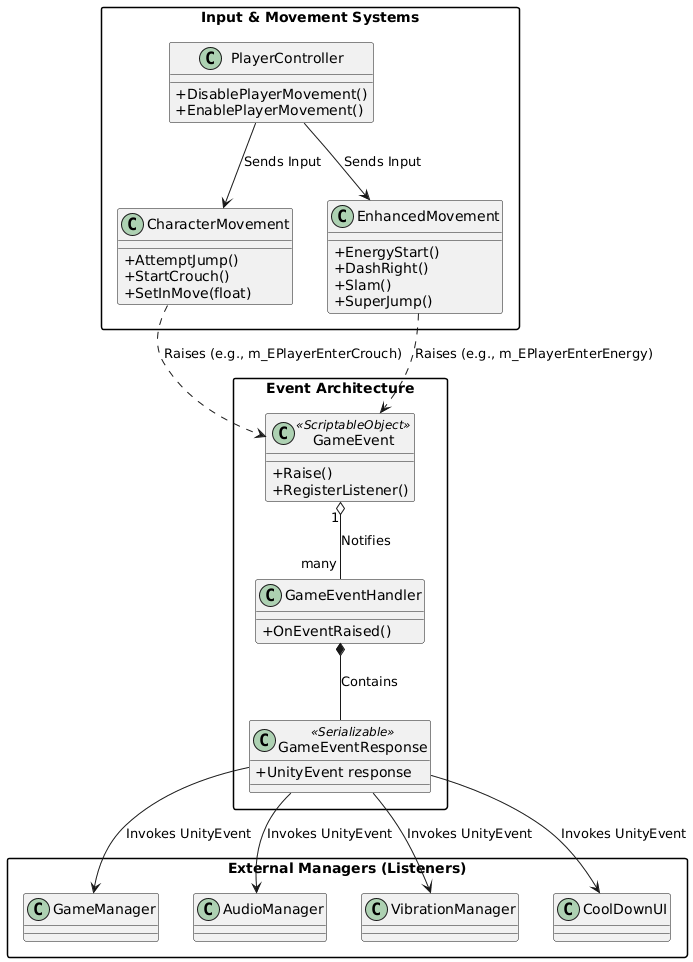

The diagram above was rendered by PlantUML. Its source (embedded in the PNG):
@startuml
skinparam packageStyle rectangle
skinparam classAttributeIconSize 0

package "Input & Movement Systems" {
    class PlayerController {
        + DisablePlayerMovement()
        + EnablePlayerMovement()
    }
    class CharacterMovement {
        + AttemptJump()
        + StartCrouch()
        + SetInMove(float)
    }
    class EnhancedMovement {
        + EnergyStart()
        + DashRight()
        + Slam()
        + SuperJump()
    }
}

package "Event Architecture" {
    class GameEvent <<ScriptableObject>> {
        + Raise()
        + RegisterListener()
    }
    class GameEventHandler {
        + OnEventRaised()
    }
    class GameEventResponse <<Serializable>> {
        + UnityEvent response
    }
}

package "External Managers (Listeners)" {
    class GameManager
    class AudioManager
    class VibrationManager
    class CoolDownUI
}

PlayerController --> CharacterMovement : "Sends Input"
PlayerController --> EnhancedMovement : "Sends Input"

EnhancedMovement ..> GameEvent : "Raises (e.g., m_EPlayerEnterEnergy)"
CharacterMovement ..> GameEvent : "Raises (e.g., m_EPlayerEnterCrouch)"

GameEvent "1" o-- "many" GameEventHandler : "Notifies"
GameEventHandler *-- GameEventResponse : "Contains"
GameEventResponse --> GameManager : "Invokes UnityEvent"
GameEventResponse --> AudioManager : "Invokes UnityEvent"
GameEventResponse --> VibrationManager : "Invokes UnityEvent"
GameEventResponse --> CoolDownUI : "Invokes UnityEvent"
@enduml